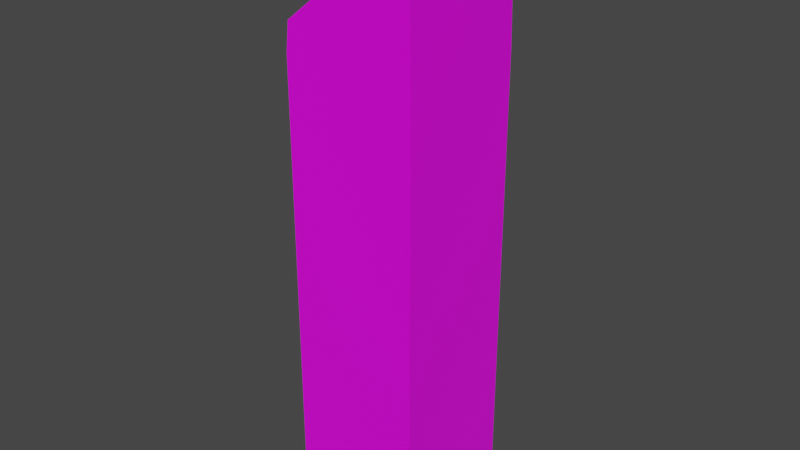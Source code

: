 # Source: untitled.blend  (saved by Blender 3.0.42; exported with 4.5.12 LTS)
import bpy
from mathutils import Matrix  # noqa: F401  (used for matrix-valued properties, if any)

bpy.ops.wm.read_factory_settings(use_empty=True)
scene = bpy.context.scene
scene.name = 'Scene'

# ---- collections
col_collection = bpy.data.collections.new('Collection'); scene.collection.children.link(col_collection)

# ---- images (referenced by path relative to the original .blend; pixels are not part of the script)
import os
ASSET_DIR = os.environ.get("B2B_ASSET_DIR", "")  # directory of the original .blend (textures are referenced by path, not embedded)
HERE = os.path.dirname(os.path.abspath(__file__))  # packed textures are extracted next to this script under _unpacked/

def load_image(name, relpath, width, height, colorspace="sRGB"):
    """Load a texture the original file referenced (path relative to the .blend, or extracted next to this script)."""
    p = next((c for c in (os.path.join(HERE, relpath), os.path.join(ASSET_DIR, relpath)) if relpath and os.path.exists(c)), "")
    if p:
        img = bpy.data.images.load(p, check_existing=True)
        img.name = name
    else:  # same state as the original file: an image datablock whose file is absent (Cycles renders it pink)
        img = bpy.data.images.new(name, width, height)
        img.source = "FILE"
        img.filepath = "//" + (relpath or name)
    img.colorspace_settings.name = colorspace
    return img
img_building_2_png = load_image('building_2.png', 'building_2.png', 1024, 1024, 'sRGB')

# ---- materials (node trees are filled in below, after node groups)
mat_material_001 = bpy.data.materials.new('Material.001')
mat_material_001.use_transparent_shadow = False
mat_material_001.diffuse_color = (0.2598, 0.2598, 0.2598, 1.0)

# ---- material node trees
mat_material_001.use_nodes = True; mat_material_001.node_tree.nodes.clear()
_N = mat_material_001.node_tree.nodes; _L = mat_material_001.node_tree.links
n0 = _N.new('ShaderNodeBsdfPrincipled'); n0.name = 'Principled BSDF'; n0.location = (10, 300)
n0.distribution = 'GGX'
n0.subsurface_method = 'RANDOM_WALK_SKIN'
n0.inputs[2].default_value = 0.4
n0.inputs[3].default_value = 1.45
n0.inputs[27].default_value = (0.0, 0.0, 0.0, 1.0)
n0.inputs[28].default_value = 1.0
n1 = _N.new('ShaderNodeOutputMaterial'); n1.name = 'Material Output'; n1.location = (300, 300)
n2 = _N.new('ShaderNodeTexImage'); n2.name = 'Image Texture'; n2.location = (-280, 280)
n2.image = img_building_2_png
_L.new(n0.outputs[0], n1.inputs[0])
_L.new(n2.outputs[0], n0.inputs[0])
n1.is_active_output = True

# ---- world
world_world = bpy.data.worlds.new('World'); scene.world = world_world
world_world.use_nodes = True; world_world.node_tree.nodes.clear()
_N = world_world.node_tree.nodes; _L = world_world.node_tree.links
n0 = _N.new('ShaderNodeOutputWorld'); n0.name = 'World Output'; n0.location = (300, 300)
n1 = _N.new('ShaderNodeBackground'); n1.name = 'Background'; n1.location = (10, 300)
n1.inputs[0].default_value = (0.05088, 0.05088, 0.05088, 1.0)
_L.new(n1.outputs[0], n0.inputs[0])
n0.is_active_output = True
world_world.color = (0.05088, 0.05088, 0.05088)
world_world.use_sun_shadow = False
world_world.sun_shadow_jitter_overblur = 0.0

# ---- meshes
me_cube_001 = bpy.data.meshes.new('Cube.001')
me_cube_001.from_pydata([(1.0, 6.822, -1.0), (-1.0, 6.822, -1.0), (-0.9537, 7.253, -1.0), (0.9472, 8.767, -1.0), (1.0, -0.0683, 1.0), (1.0, 6.822, 1.0), (-1.0, 6.822, 1.0), (-1.0, -0.0683, 1.0), (-1.0, -0.0683, -1.0), (1.0, -0.0683, -1.0), (-0.9537, 7.253, 1.0), (0.9472, 8.767, 1.0)], [], [(0, 1, 2, 3), (4, 5, 6, 7), (7, 6, 1, 8), (8, 9, 4, 7), (9, 0, 5, 4), (8, 1, 0, 9), (3, 2, 10, 11), (6, 5, 11, 10), (1, 6, 10, 2), (5, 0, 3, 11)])
me_cube_001.polygons.foreach_set('use_smooth', [True] * 10)
_k = set([(0, 3), (0, 9), (1, 2), (1, 8), (2, 3), (2, 10), (3, 11), (4, 5), (4, 7), (4, 9), (5, 11), (6, 7), (6, 10), (7, 8), (8, 9), (10, 11)])
me_cube_001.attributes.new('sharp_edge', 'BOOLEAN', 'EDGE').data.foreach_set('value', [ (min(e.vertices), max(e.vertices)) in _k for e in me_cube_001.edges])
_uv = me_cube_001.uv_layers.new(name='UVMap')
_uv.uv.foreach_set('vector', [0.6, 0.1945, 0.4, 0.1945, 0.4046, 0.1514, 0.5947, 0.0, 0.2, 0.8835, 0.2, 0.1945, 0.4, 0.1945, 0.4, 0.8835, 1.192e-07, 0.8927, 1.192e-07, 0.2046, 0.2, 0.2046, 0.2, 0.8927, 0.8, 0.0, 1.0, 0.0, 1.0, 0.2, 0.8, 0.2, 0.6, 0.8835, 0.6, 0.1945, 0.8, 0.1945, 0.8, 0.8835, 0.4, 0.8835, 0.4, 0.1945, 0.6, 0.1945, 0.6, 0.8835, 0.2, 0.0, 0.2, 0.1614, 0.0, 0.1614, 1.192e-07, 0.0, 0.4, 0.1945, 0.2, 0.1945, 0.2053, 0.0, 0.3954, 0.1514, 0.2, 0.2046, 1.192e-07, 0.2046, 0.0, 0.1614, 0.2, 0.1614, 0.8, 0.1945, 0.6, 0.1945, 0.6, 0.0, 0.8, 0.0])
me_cube_001.materials.append(mat_material_001)
me_cube_001.use_remesh_fix_poles = True
me_cube_001.use_remesh_preserve_attributes = False
me_cube_001.update()
me_cube_001.normals_split_custom_set([tuple(v) for v in zip(*[iter([-2.038e-07, 2.85e-07, -1.0, -1.984e-07, 2.813e-07, -1.0, -4.113e-07, 4.254e-07, -1.0, -4.113e-07, 4.254e-07, -1.0, 0.0, -1.384e-07, 1.0, 1.784e-07, -2.931e-07, 1.0, 1.736e-07, -2.889e-07, 1.0, 0.0, -1.384e-07, 1.0, -1.0, -4.325e-09, 0.0, -0.9986, 0.05351, 0.0, -0.9986, 0.05351, 0.0, -1.0, -4.325e-09, 0.0, 0.0, -1.0, 0.0, 0.0, -1.0, 0.0, 0.0, -1.0, 0.0, 0.0, -1.0, 0.0, 1.0, 0.0, 0.0, 0.9999, 0.01356, 0.0, 0.9999, 0.01356, 0.0, 1.0, 0.0, 0.0, 0.0, 1.471e-07, -1.0, -1.984e-07, 2.813e-07, -1.0, -2.038e-07, 2.85e-07, -1.0, 0.0, 1.471e-07, -1.0, -0.623, 0.7822, 0.0, -0.623, 0.7822, 0.0, -0.623, 0.7822, 0.0, -0.623, 0.7822, 0.0, 1.736e-07, -2.889e-07, 1.0, 1.784e-07, -2.931e-07, 1.0, 3.599e-07, -4.505e-07, 1.0, 3.599e-07, -4.505e-07, 1.0, -0.9986, 0.05351, 0.0, -0.9986, 0.05351, 0.0, -0.9943, 0.1069, 0.0, -0.9943, 0.1069, 0.0, 0.9999, 0.01356, 0.0, 0.9999, 0.01356, 0.0, 0.9996, 0.02712, 0.0, 0.9996, 0.02712, 0.0])] * 3)])

# ---- objects
ob_cube_001 = bpy.data.objects.new('Cube.001', me_cube_001)

# ---- transforms, parenting, visibility, modifiers, constraints
ob_cube_001.location = (0.0, 0.0, 0.0)
ob_cube_001.rotation_euler = (1.571, -0.0, 0.0)

# ---- collection membership
col_collection.objects.link(ob_cube_001)

# ---- scene / render settings (as saved in the file)
scene.frame_start = 1; scene.frame_end = 250; scene.frame_set(1)
scene.render.engine = 'BLENDER_EEVEE_NEXT'
scene.cycles.sampling_pattern = 'TABULATED_SOBOL'
scene.cycles.use_light_tree = False
scene.view_settings.view_transform = 'Filmic'
bpy.context.view_layer.update()

# ---- added for rendering (the .blend has no active camera and no usable light): camera, sun
cam_auto = bpy.data.cameras.new('AutoCamera')
cam_auto.lens = 50.0
cam_auto.sensor_width = 36.0
cam_auto.clip_end = 1000.0
ob_auto_camera = bpy.data.objects.new('AutoCamera', cam_auto)
scene.collection.objects.link(ob_auto_camera)
ob_auto_camera.location = (8.5834, -10.3001, 11.2161)
ob_auto_camera.rotation_euler = (1.09748, -7.21219e-08, 0.694738)
scene.camera = ob_auto_camera
light_auto_sun = bpy.data.lights.new('AutoSun', 'SUN')
light_auto_sun.energy = 3.0
light_auto_sun.angle = 0.0523599
ob_auto_sun = bpy.data.objects.new('AutoSun', light_auto_sun)
scene.collection.objects.link(ob_auto_sun)
ob_auto_sun.rotation_euler = (0.872665, 0.174533, 0.523599)
bpy.context.view_layer.update()
